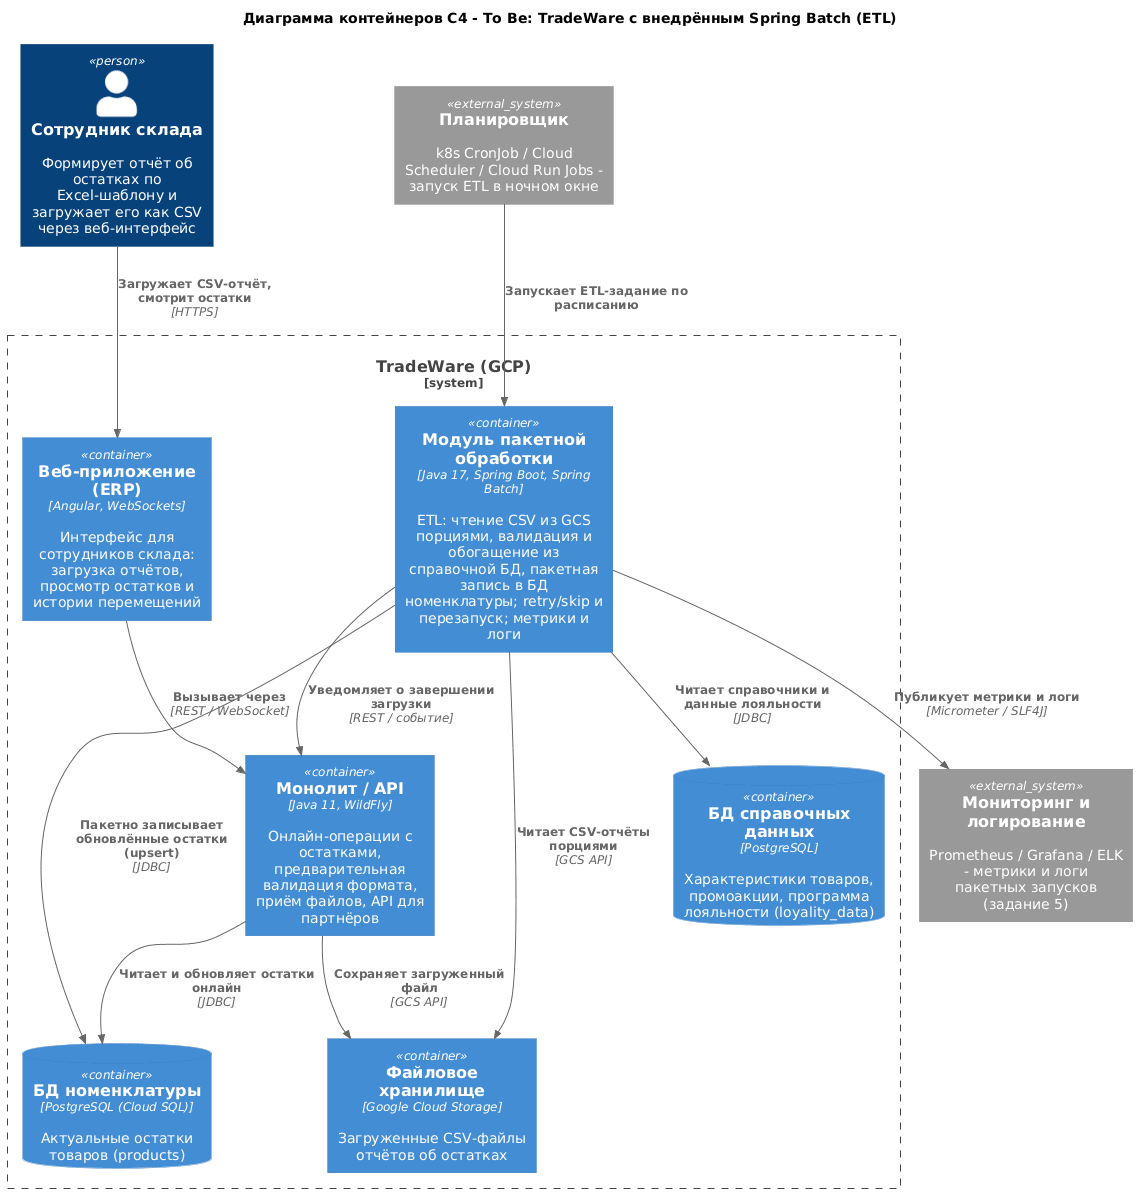

The diagram above was rendered by PlantUML. Its source (embedded in the PNG):
@startuml c4-spring-batch-to-be
!include <C4/C4_Container>

title Диаграмма контейнеров C4 - To Be: TradeWare с внедрённым Spring Batch (ETL)

Person(user, "Сотрудник склада", "Формирует отчёт об остатках по Excel-шаблону и загружает его как CSV через веб-интерфейс")

System_Boundary(tradeware, "TradeWare (GCP)") {
  Container(web, "Веб-приложение (ERP)", "Angular, WebSockets", "Интерфейс для сотрудников склада: загрузка отчётов, просмотр остатков и истории перемещений")
  Container(api, "Монолит / API", "Java 11, WildFly", "Онлайн-операции с остатками, предварительная валидация формата, приём файлов, API для партнёров")
  Container(batch, "Модуль пакетной обработки", "Java 17, Spring Boot, Spring Batch", "ETL: чтение CSV из GCS порциями, валидация и обогащение из справочной БД, пакетная запись в БД номенклатуры; retry/skip и перезапуск; метрики и логи")
  ContainerDb(nomenclature, "БД номенклатуры", "PostgreSQL (Cloud SQL)", "Актуальные остатки товаров (products)")
  ContainerDb(refdb, "БД справочных данных", "PostgreSQL", "Характеристики товаров, промоакции, программа лояльности (loyality_data)")
  Container(storage, "Файловое хранилище", "Google Cloud Storage", "Загруженные CSV-файлы отчётов об остатках")
}

System_Ext(scheduler, "Планировщик", "k8s CronJob / Cloud Scheduler / Cloud Run Jobs - запуск ETL в ночном окне")
System_Ext(mon, "Мониторинг и логирование", "Prometheus / Grafana / ELK - метрики и логи пакетных запусков (задание 5)")

Rel(user, web, "Загружает CSV-отчёт, смотрит остатки", "HTTPS")
Rel(web, api, "Вызывает через", "REST / WebSocket")
Rel(api, storage, "Сохраняет загруженный файл", "GCS API")
Rel(api, nomenclature, "Читает и обновляет остатки онлайн", "JDBC")
Rel(scheduler, batch, "Запускает ETL-задание по расписанию")
Rel(batch, storage, "Читает CSV-отчёты порциями", "GCS API")
Rel(batch, refdb, "Читает справочники и данные лояльности", "JDBC")
Rel(batch, nomenclature, "Пакетно записывает обновлённые остатки (upsert)", "JDBC")
Rel(batch, mon, "Публикует метрики и логи", "Micrometer / SLF4J")
Rel(batch, api, "Уведомляет о завершении загрузки", "REST / событие")

@enduml